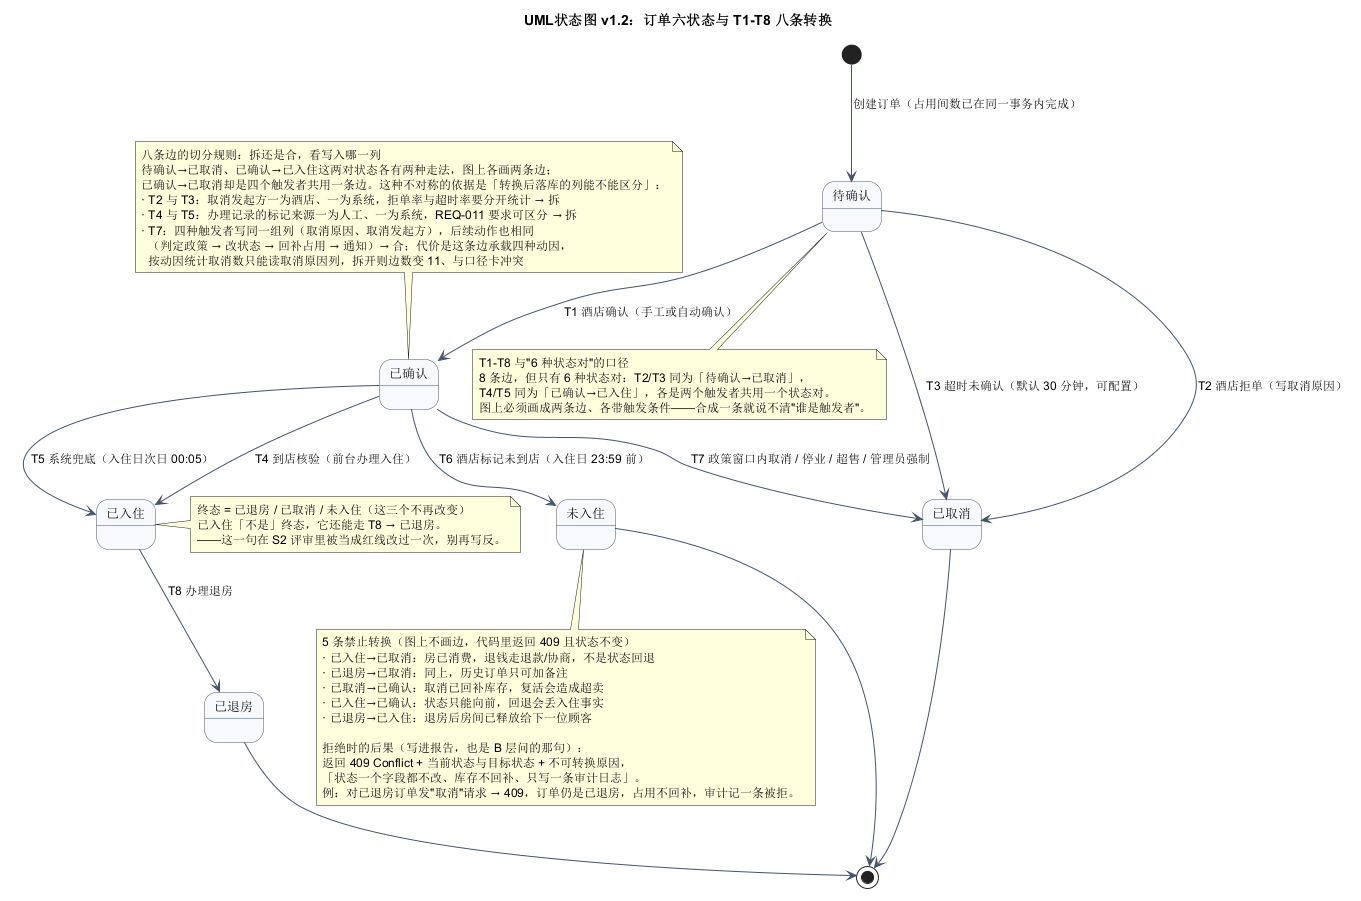

The diagram above was rendered by PlantUML. Its source (embedded in the PNG):
@startuml
' 版本：v1.2（2026-11-12，S3 行为图；补八条边的切分规则说明）
' 口径来源：exp2/设计基线/01_术语与追溯.md §2（六状态字典 + T1-T8 + 5 条禁止转换）、
'           exp2/设计基线/03_数据设计.md §2.6（订单状态字段）
' 硬约束：状态 = 6 个，带触发的转换边 = 8 条（T1-T8），与口径卡"8 条边 / 6 种状态对"逐条一致；
'         5 条禁止转换画在注释里，不画成边——画成边就等于允许，评审会直接判红线。
title UML状态图 v1.2：订单六状态与 T1-T8 八条转换

skinparam shadowing false
skinparam defaultFontSize 12
skinparam ArrowColor #44546A
skinparam state {
  BackgroundColor #F7F9FC
  BorderColor #44546A
  FontSize 13
}

state "待确认" as PENDING
state "已确认" as CONFIRMED
state "已入住" as CHECKED_IN
state "已退房" as CHECKED_OUT
state "已取消" as CANCELLED
state "未入住" as NO_SHOW

[*] --> PENDING : 创建订单（占用间数已在同一事务内完成）

' ---------- T1-T3：待确认的两条出路 ----------
PENDING --> CONFIRMED : T1 酒店确认（手工或自动确认）
PENDING --> CANCELLED : T2 酒店拒单（写取消原因）
PENDING --> CANCELLED : T3 超时未确认（默认 30 分钟，可配置）

' ---------- T4-T7：已确认的四条出路 ----------
CONFIRMED --> CHECKED_IN : T4 到店核验（前台办理入住）
CONFIRMED --> CHECKED_IN : T5 系统兜底（入住日次日 00:05）
CONFIRMED --> NO_SHOW : T6 酒店标记未到店（入住日 23:59 前）
CONFIRMED --> CANCELLED : T7 政策窗口内取消 / 停业 / 超售 / 管理员强制

' ---------- T8：已入住的唯一出路 ----------
CHECKED_IN --> CHECKED_OUT : T8 办理退房

CHECKED_OUT --> [*]
CANCELLED --> [*]
NO_SHOW --> [*]

note bottom of PENDING
  T1-T8 与"6 种状态对"的口径
  8 条边，但只有 6 种状态对：T2/T3 同为「待确认→已取消」，
  T4/T5 同为「已确认→已入住」，各是两个触发者共用一个状态对。
  图上必须画成两条边、各带触发条件——合成一条就说不清"谁是触发者"。
end note

note right of CHECKED_IN
  终态 = 已退房 / 已取消 / 未入住（这三个不再改变）
  已入住「不是」终态，它还能走 T8 → 已退房。
  ——这一句在 S2 评审里被当成红线改过一次，别再写反。
end note

note bottom of NO_SHOW
  5 条禁止转换（图上不画边，代码里返回 409 且状态不变）
  · 已入住→已取消：房已消费，退钱走退款/协商，不是状态回退
  · 已退房→已取消：同上，历史订单只可加备注
  · 已取消→已确认：取消已回补库存，复活会造成超卖
  · 已入住→已确认：状态只能向前，回退会丢入住事实
  · 已退房→已入住：退房后房间已释放给下一位顾客

  拒绝时的后果（写进报告，也是 B 层问的那句）：
  返回 409 Conflict + 当前状态与目标状态 + 不可转换原因，
  「状态一个字段都不改、库存不回补、只写一条审计日志」。
  例：对已退房订单发"取消"请求 → 409，订单仍是已退房，占用不回补，审计记一条被拒。
end note

note top of CONFIRMED
  八条边的切分规则：拆还是合，看写入哪一列
  待确认→已取消、已确认→已入住这两对状态各有两种走法，图上各画两条边；
  已确认→已取消却是四个触发者共用一条边。这种不对称的依据是「转换后落库的列能不能区分」：
  · T2 与 T3：取消发起方一为酒店、一为系统，拒单率与超时率要分开统计 → 拆
  · T4 与 T5：办理记录的标记来源一为人工、一为系统，REQ-011 要求可区分 → 拆
  · T7：四种触发者写同一组列（取消原因、取消发起方），后续动作也相同
    （判定政策 → 改状态 → 回补占用 → 通知）→ 合；代价是这条边承载四种动因，
    按动因统计取消数只能读取消原因列，拆开则边数变 11、与口径卡冲突
end note
@enduml